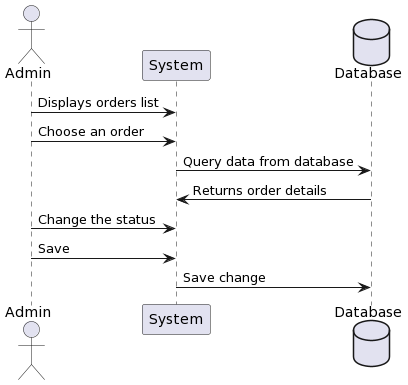

The diagram above was rendered by PlantUML. Its source (embedded in the PNG):
@startuml
actor Admin
    participant System
    database Database

    Admin -> System: Displays orders list
    Admin -> System: Choose an order
    System-> Database: Query data from database
    Database -> System: Returns order details
    Admin -> System: Change the status
    Admin -> System: Save
    System-> Database: Save change
@enduml